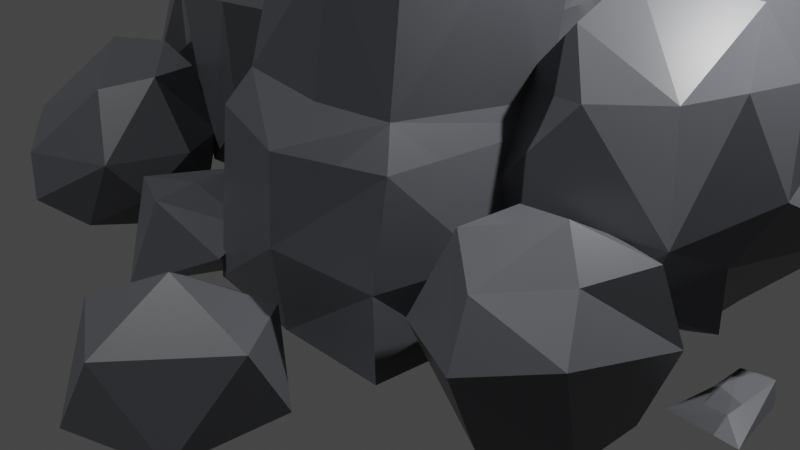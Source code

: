 # Source: Rocks.blend  (saved by Blender 2.82.7; exported with 4.5.12 LTS)
import bpy
from mathutils import Matrix  # noqa: F401  (used for matrix-valued properties, if any)

bpy.ops.wm.read_factory_settings(use_empty=True)
scene = bpy.context.scene
scene.name = 'RockFormation'

# ---- collections
col_collection_001 = bpy.data.collections.new('Collection.001'); scene.collection.children.link(col_collection_001)

# ---- materials (node trees are filled in below, after node groups)
mat_rock_001 = bpy.data.materials.new('Rock.001')
mat_rock_001.alpha_threshold = 0.0
mat_rock_001.use_transparent_shadow = False
mat_rock_001.line_color = (0.0, 0.0, 0.0, 1.0)

# ---- material node trees
mat_rock_001.use_nodes = True; mat_rock_001.node_tree.nodes.clear()
_N = mat_rock_001.node_tree.nodes; _L = mat_rock_001.node_tree.links
n0 = _N.new('ShaderNodeOutputMaterial'); n0.name = 'Material Output'; n0.location = (300, 300)
n1 = _N.new('ShaderNodeBsdfPrincipled'); n1.name = 'Principled BSDF'; n1.location = (10, 300)
n1.distribution = 'GGX'
n1.subsurface_method = 'BURLEY'
n1.inputs[0].default_value = (0.1024, 0.1063, 0.1185, 1.0)
n1.inputs[2].default_value = 0.4
n1.inputs[3].default_value = 1.45
n1.inputs[27].default_value = (0.0, 0.0, 0.0, 1.0)
n1.inputs[28].default_value = 1.0
_L.new(n1.outputs[0], n0.inputs[0])
n0.is_active_output = True

# ---- world
world_world_001 = bpy.data.worlds.new('World.001'); scene.world = world_world_001
world_world_001.use_nodes = True; world_world_001.node_tree.nodes.clear()
_N = world_world_001.node_tree.nodes; _L = world_world_001.node_tree.links
n0 = _N.new('ShaderNodeOutputWorld'); n0.name = 'World Output'; n0.location = (300, 300)
n1 = _N.new('ShaderNodeBackground'); n1.name = 'Background'; n1.location = (10, 300)
n1.inputs[0].default_value = (0.05088, 0.05088, 0.05088, 1.0)
_L.new(n1.outputs[0], n0.inputs[0])
n0.is_active_output = True
world_world_001.color = (0.05088, 0.05088, 0.05088)
world_world_001.use_sun_shadow = False
world_world_001.sun_shadow_jitter_overblur = 0.0

# ---- cameras
cam_camera_001 = bpy.data.cameras.new('Camera.001')
cam_camera_001.clip_end = 100.0
cam_camera_001.ortho_scale = 7.314

# ---- lights
light_light_001 = bpy.data.lights.new('Light.001', 'POINT')
light_light_001.transmission_factor = 0.0
light_light_001.energy = 1000.0
light_light_001.shadow_soft_size = 0.1
light_light_001.shadow_maximum_resolution = 0.006
light_light_001.use_absolute_resolution = True
light_sun = bpy.data.lights.new('Sun', 'SUN')
light_sun.transmission_factor = 0.0
light_sun.energy = 1.0
light_sun.shadow_soft_size = 0.125

# ---- meshes
me_icosphere_007 = bpy.data.meshes.new('Icosphere.007')
me_icosphere_007.from_pydata([(0.06597, -0.1303, -0.4394), (0.4257, -0.3548, -0.09658), (-0.2764, -0.8506, -0.4472), (-0.6388, -0.03249, -0.4373), (-0.2679, 0.8104, -0.4057), (0.5013, 0.3517, -0.4072), (-0.2995, -0.4955, 0.2536), (-0.7342, -0.3403, 0.3035), (-0.3236, 0.418, 0.2995), (0.1225, 0.6509, 0.1053), (0.4286, 0.006739, 0.07729), (-0.2837, -0.0892, 0.3175)], [], [(0, 1, 2), (1, 0, 5), (0, 2, 3), (0, 3, 4), (0, 4, 5), (1, 5, 10), (2, 1, 6), (3, 2, 7), (4, 3, 8), (5, 4, 9), (1, 10, 6), (2, 6, 7), (3, 7, 8), (4, 8, 9), (5, 9, 10), (6, 10, 11), (7, 6, 11), (8, 7, 11), (9, 8, 11), (10, 9, 11)])
_uv = me_icosphere_007.uv_layers.new(name='UVMap')
_uv.uv.foreach_set('vector', [0.8182, 0.0, 0.7273, 0.1575, 0.9091, 0.1575, 0.7273, 0.1575, 0.6364, 0.0, 0.5455, 0.1575, 0.09091, 0.0, 0.0, 0.1575, 0.1818, 0.1575, 0.2727, 0.0, 0.1818, 0.1575, 0.3636, 0.1575, 0.4545, 0.0, 0.3636, 0.1575, 0.5455, 0.1575, 0.7273, 0.1575, 0.5455, 0.1575, 0.6364, 0.3149, 0.9091, 0.1575, 0.7273, 0.1575, 0.8182, 0.3149, 0.1818, 0.1575, 0.0, 0.1575, 0.09091, 0.3149, 0.3636, 0.1575, 0.1818, 0.1575, 0.2727, 0.3149, 0.5455, 0.1575, 0.3636, 0.1575, 0.4545, 0.3149, 0.7273, 0.1575, 0.6364, 0.3149, 0.8182, 0.3149, 0.9091, 0.1575, 0.8182, 0.3149, 1.0, 0.3149, 0.1818, 0.1575, 0.09091, 0.3149, 0.2727, 0.3149, 0.3636, 0.1575, 0.2727, 0.3149, 0.4545, 0.3149, 0.5455, 0.1575, 0.4545, 0.3149, 0.6364, 0.3149, 0.8182, 0.3149, 0.6364, 0.3149, 0.7273, 0.4724, 1.0, 0.3149, 0.8182, 0.3149, 0.9091, 0.4724, 0.2727, 0.3149, 0.09091, 0.3149, 0.1818, 0.4724, 0.4545, 0.3149, 0.2727, 0.3149, 0.3636, 0.4724, 0.6364, 0.3149, 0.4545, 0.3149, 0.5455, 0.4724])
me_icosphere_007.materials.append(mat_rock_001)
me_icosphere_007.use_remesh_fix_poles = True
me_icosphere_007.use_remesh_preserve_attributes = False
me_icosphere_007.use_mirror_vertex_groups = False
me_icosphere_007.update()
me_icosphere_008 = bpy.data.meshes.new('Icosphere.008')
me_icosphere_008.from_pydata([(0.06597, -0.1303, -0.4394), (0.6424, -0.5257, -0.4615), (-0.2764, -0.8506, -0.4472), (-0.8944, 0.0, -0.4472), (-0.2764, 0.8506, -0.4472), (0.7094, 0.5123, -0.4632), (-0.04848, -0.6915, 0.1563), (-0.6063, -0.3537, 0.3256), (-0.3236, 0.418, 0.2995), (0.2544, 0.7747, 0.171), (0.8489, 0.06396, 0.3036), (0.01306, 0.008688, 0.6385)], [], [(0, 1, 2), (1, 0, 5), (0, 2, 3), (0, 3, 4), (0, 4, 5), (1, 5, 10), (2, 1, 6), (3, 2, 7), (4, 3, 8), (5, 4, 9), (1, 10, 6), (2, 6, 7), (3, 7, 8), (4, 8, 9), (5, 9, 10), (6, 10, 11), (7, 6, 11), (8, 7, 11), (9, 8, 11), (10, 9, 11)])
_uv = me_icosphere_008.uv_layers.new(name='UVMap')
_uv.uv.foreach_set('vector', [0.8182, 0.0, 0.7273, 0.1575, 0.9091, 0.1575, 0.7273, 0.1575, 0.6364, 0.0, 0.5455, 0.1575, 0.09091, 0.0, 0.0, 0.1575, 0.1818, 0.1575, 0.2727, 0.0, 0.1818, 0.1575, 0.3636, 0.1575, 0.4545, 0.0, 0.3636, 0.1575, 0.5455, 0.1575, 0.7273, 0.1575, 0.5455, 0.1575, 0.6364, 0.3149, 0.9091, 0.1575, 0.7273, 0.1575, 0.8182, 0.3149, 0.1818, 0.1575, 0.0, 0.1575, 0.09091, 0.3149, 0.3636, 0.1575, 0.1818, 0.1575, 0.2727, 0.3149, 0.5455, 0.1575, 0.3636, 0.1575, 0.4545, 0.3149, 0.7273, 0.1575, 0.6364, 0.3149, 0.8182, 0.3149, 0.9091, 0.1575, 0.8182, 0.3149, 1.0, 0.3149, 0.1818, 0.1575, 0.09091, 0.3149, 0.2727, 0.3149, 0.3636, 0.1575, 0.2727, 0.3149, 0.4545, 0.3149, 0.5455, 0.1575, 0.4545, 0.3149, 0.6364, 0.3149, 0.8182, 0.3149, 0.6364, 0.3149, 0.7273, 0.4724, 1.0, 0.3149, 0.8182, 0.3149, 0.9091, 0.4724, 0.2727, 0.3149, 0.09091, 0.3149, 0.1818, 0.4724, 0.4545, 0.3149, 0.2727, 0.3149, 0.3636, 0.4724, 0.6364, 0.3149, 0.4545, 0.3149, 0.5455, 0.4724])
me_icosphere_008.materials.append(mat_rock_001)
me_icosphere_008.use_remesh_fix_poles = True
me_icosphere_008.use_remesh_preserve_attributes = False
me_icosphere_008.use_mirror_vertex_groups = False
me_icosphere_008.update()
me_icosphere_009 = bpy.data.meshes.new('Icosphere.009')
me_icosphere_009.from_pydata([(0.3514, -0.9574, -0.4288), (-0.4226, -1.207, -0.4998), (-0.727, 0.3444, -0.628), (-0.2124, 1.134, -0.532), (0.8248, 0.5873, -0.5221), (-1.057, -0.5798, 0.4148), (-0.7029, 0.7154, 0.4716), (0.601, 0.9177, 0.07056), (0.8175, -0.1223, 0.1314), (-0.7392, -0.7523, 0.615), (-0.3804, -0.759, -0.8073), (1.013, 0.05532, -0.2597), (-0.8561, -0.7841, -0.545), (0.3387, 0.9645, -0.6773), (-0.2589, -1.213, -0.08978), (-1.193, -0.157, 0.09688), (-0.8166, -1.119, 0.05696), (-0.5707, 0.9864, -0.1354), (0.442, 1.17, -0.3158), (-0.07223, 1.28, -0.0627), (0.3349, -0.6148, 0.3174), (-0.2018, 0.8734, 0.5939), (-0.8152, 0.1362, 0.6265), (0.2117, 0.5049, 0.6045), (0.6421, 0.07793, -0.6817)], [], [(24, 0, 10), (10, 0, 1), (0, 24, 11), (11, 24, 4), (10, 12, 2), (13, 2, 3), (11, 8, 0), (16, 5, 15, 12), (9, 14, 20), (2, 12, 15), (16, 12, 1), (6, 17, 15), (13, 18, 4), (7, 18, 19), (14, 16, 1), (9, 16, 14), (16, 9, 5), (15, 22, 6), (17, 19, 3), (7, 19, 21), (11, 7, 8), (23, 20, 8), (9, 20, 23), (9, 22, 5), (21, 23, 7), (1, 12, 10), (24, 10, 2), (2, 13, 24), (4, 24, 13), (1, 0, 14), (20, 14, 0), (18, 13, 3, 19), (3, 2, 17), (15, 17, 2), (17, 6, 21, 19), (0, 8, 20), (5, 22, 15), (7, 11, 4, 18), (22, 9, 23, 21), (6, 22, 21), (8, 7, 23)])
_uv = me_icosphere_009.uv_layers.new(name='UVMap')
_uv.uv.foreach_set('vector', [0.8182, 0.0, 0.7994, 0.1217, 0.8636, 0.07873, 0.8636, 0.07873, 0.7994, 0.1217, 0.9091, 0.1575, 0.6908, 0.07865, 0.6149, 0.08881, 0.6284, 0.1896, 0.6284, 0.1896, 0.6149, 0.08881, 0.5455, 0.105, 0.07895, 0.09388, 0.09293, 0.1706, 0.2424, 0.1218, 0.4545, 0.1396, 0.4091, 0.07217, 0.3636, 0.105, 0.6284, 0.1896, 0.6607, 0.2971, 0.6908, 0.07865, 0.04924, 0.2362, 0.09091, 0.3149, 0.1633, 0.2468, 0.09293, 0.1706, 0.9027, 0.3423, 0.8475, 0.2297, 0.7402, 0.2825, 0.2424, 0.1218, 0.09293, 0.1706, 0.1633, 0.2468, 0.04924, 0.2362, 0.09293, 0.1706, 0.0303, 0.1575, 0.2727, 0.3674, 0.3026, 0.2266, 0.1633, 0.2468, 0.4545, 0.1396, 0.4666, 0.2157, 0.5455, 0.105, 0.4997, 0.3226, 0.4666, 0.2157, 0.3874, 0.2495, 0.8475, 0.2297, 0.9242, 0.2536, 0.9091, 0.1575, 0.9027, 0.3423, 0.9242, 0.2536, 0.8475, 0.2297, 0.9242, 0.2536, 0.9027, 0.3423, 0.9697, 0.3149, 0.1633, 0.2468, 0.1957, 0.351, 0.2727, 0.3674, 0.3026, 0.2266, 0.3874, 0.2495, 0.3636, 0.105, 0.4997, 0.3226, 0.3874, 0.2495, 0.3636, 0.3481, 0.6284, 0.1896, 0.4997, 0.3226, 0.6607, 0.2971, 0.6818, 0.4002, 0.7402, 0.2825, 0.6607, 0.2971, 0.8503, 0.3532, 0.7402, 0.2825, 0.6818, 0.4002, 0.1372, 0.3951, 0.1957, 0.351, 0.09091, 0.3149, 0.3636, 0.3481, 0.4091, 0.4002, 0.4997, 0.3226, 0.0303, 0.1575, 0.09293, 0.1706, 0.07895, 0.09388, 0.2727, 0.0, 0.2273, 0.07217, 0.2424, 0.1218, 0.4091, 0.07217, 0.4545, 0.1396, 0.501, 0.07383, 0.5455, 0.105, 0.501, 0.07383, 0.4545, 0.1396, 0.9091, 0.1575, 0.7994, 0.1217, 0.8475, 0.2297, 0.7402, 0.2825, 0.8475, 0.2297, 0.7994, 0.1217, 0.4666, 0.2157, 0.4545, 0.1396, 0.3636, 0.105, 0.3874, 0.2495, 0.3636, 0.105, 0.2424, 0.1218, 0.3026, 0.2266, 0.1633, 0.2468, 0.3026, 0.2266, 0.2424, 0.1218, 0.3026, 0.2266, 0.2727, 0.3674, 0.3636, 0.3481, 0.3874, 0.2495, 0.6908, 0.07865, 0.6607, 0.2971, 0.7402, 0.2825, 0.09091, 0.3149, 0.1957, 0.351, 0.1633, 0.2468, 0.4997, 0.3226, 0.6284, 0.1896, 0.5455, 0.105, 0.4666, 0.2157, 0.3182, 0.4002, 0.3636, 0.4724, 0.4091, 0.4002, 0.3636, 0.3481, 0.2727, 0.3674, 0.3182, 0.4002, 0.3636, 0.3481, 0.6607, 0.2971, 0.4997, 0.3226, 0.5142, 0.3929])
me_icosphere_009.materials.append(mat_rock_001)
me_icosphere_009.use_remesh_fix_poles = True
me_icosphere_009.use_remesh_preserve_attributes = False
me_icosphere_009.use_mirror_vertex_groups = False
me_icosphere_009.update()
me_icosphere_010 = bpy.data.meshes.new('Icosphere.010')
me_icosphere_010.from_pydata([(0.5399, -0.614, 0.3168), (-0.3881, -0.607, 0.3727), (0.4108, 0.3799, 0.6313), (0.9847, 0.5012, -0.6278), (-0.6342, -0.9451, -0.0529), (0.4942, -0.9908, -0.3844), (-0.1961, 1.167, -0.4921), (-0.7016, 0.35, -0.6287), (-0.2876, -1.139, -0.4528), (0.1196, 1.287, -0.07923), (-0.2928, -0.8279, -0.6667), (1.218, -0.01729, -0.1636), (-0.5031, 0.3599, 0.3775), (-0.05502, -1.231, -0.09808), (0.04088, 0.7692, 0.4853), (0.6411, 1.115, -0.3855), (-0.996, -0.2228, 0.048), (-0.7925, -0.5834, -0.5575), (0.7509, 0.9283, 0.0802), (0.3185, 0.9192, -0.669)], [], [(3, 5, 10), (10, 5, 8), (5, 3, 11), (10, 17, 7), (19, 7, 6), (1, 13, 0), (7, 17, 16), (4, 17, 8), (12, 6, 16), (19, 15, 3), (18, 15, 9), (13, 4, 8), (1, 4, 13), (4, 1, 16), (18, 9, 14), (2, 0, 11), (1, 0, 2), (14, 2, 18), (8, 17, 10), (3, 10, 7), (7, 19, 3), (8, 5, 13), (0, 13, 5), (16, 6, 7), (5, 11, 0), (1, 12, 16), (11, 18, 2), (6, 9, 15, 19), (14, 9, 6, 12), (3, 15, 18, 11), (2, 14, 12, 1), (17, 4, 16)])
_uv = me_icosphere_010.uv_layers.new(name='UVMap')
_uv.uv.foreach_set('vector', [0.8182, 0.0, 0.7994, 0.1217, 0.8636, 0.07873, 0.8636, 0.07873, 0.7994, 0.1217, 0.9091, 0.1575, 0.6908, 0.07865, 0.5633, 0.1008, 0.6365, 0.2163, 0.07895, 0.09388, 0.09293, 0.1706, 0.2424, 0.1218, 0.4545, 0.1396, 0.4091, 0.07217, 0.3461, 0.1399, 0.9254, 0.333, 0.8475, 0.2297, 0.7402, 0.2825, 0.2424, 0.1218, 0.09293, 0.1706, 0.1633, 0.2468, 0.04924, 0.2362, 0.09293, 0.1706, 0.0303, 0.1575, 0.2851, 0.3763, 0.3461, 0.1399, 0.1633, 0.2468, 0.4545, 0.1396, 0.4666, 0.2157, 0.534, 0.09696, 0.4997, 0.3226, 0.4666, 0.2157, 0.3874, 0.2495, 0.8475, 0.2297, 0.9242, 0.2536, 0.9091, 0.1575, 0.9254, 0.333, 0.9242, 0.2536, 0.8475, 0.2297, 0.04924, 0.2362, 0.1215, 0.368, 0.1633, 0.2468, 0.4997, 0.3226, 0.3874, 0.2495, 0.3636, 0.3481, 0.6818, 0.4002, 0.7402, 0.2825, 0.6365, 0.2163, 0.8503, 0.3532, 0.7402, 0.2825, 0.6818, 0.4002, 0.3636, 0.3481, 0.4091, 0.4002, 0.4997, 0.3226, 0.0303, 0.1575, 0.09293, 0.1706, 0.07895, 0.09388, 0.2727, 0.0, 0.2273, 0.07217, 0.2424, 0.1218, 0.4091, 0.07217, 0.4545, 0.1396, 0.534, 0.09696, 0.9091, 0.1575, 0.7994, 0.1217, 0.8475, 0.2297, 0.7402, 0.2825, 0.8475, 0.2297, 0.7994, 0.1217, 0.1633, 0.2468, 0.3461, 0.1399, 0.2424, 0.1218, 0.6908, 0.07865, 0.6365, 0.2163, 0.7402, 0.2825, 0.1215, 0.368, 0.2518, 0.3629, 0.1633, 0.2468, 0.6365, 0.2163, 0.4997, 0.3226, 0.5142, 0.3929, 0.3461, 0.1399, 0.3874, 0.2495, 0.4666, 0.2157, 0.4545, 0.1396, 0.3636, 0.3481, 0.3874, 0.2495, 0.3461, 0.1399, 0.2851, 0.3763, 0.534, 0.09696, 0.4666, 0.2157, 0.4997, 0.3226, 0.6365, 0.2163, 0.4091, 0.4002, 0.3636, 0.3481, 0.2851, 0.3763, 0.3636, 0.4724, 0.09293, 0.1706, 0.04924, 0.2362, 0.1633, 0.2468])
me_icosphere_010.materials.append(mat_rock_001)
me_icosphere_010.use_remesh_fix_poles = True
me_icosphere_010.use_remesh_preserve_attributes = False
me_icosphere_010.use_mirror_vertex_groups = False
me_icosphere_010.update()
me_icosphere_011 = bpy.data.meshes.new('Icosphere.011')
me_icosphere_011.from_pydata([(0.5685, -0.5167, 0.3296), (-0.2602, -0.6362, 0.3105), (0.642, 0.09288, 0.4726), (0.6532, 0.8317, -0.6169), (-0.6595, -0.5051, -0.09424), (0.5757, -0.8278, -0.295), (-0.3824, 1.13, -0.5869), (-0.6963, 0.3681, -0.5881), (-0.3701, -0.9887, -0.2348), (0.1062, 1.278, -0.1254), (-0.1236, -1.073, -0.4558), (1.165, -0.02495, -0.2221), (-0.473, 0.3456, 0.3286), (-0.2158, -0.9304, -0.04249), (-0.04354, 0.9122, 0.3253), (0.5561, 1.032, -0.5514), (-0.8546, -0.00482, -0.1502), (-0.5359, -0.6283, -0.4597), (0.458, 0.9664, 0.1677), (0.07106, 0.6095, -0.5792)], [], [(3, 5, 10), (10, 5, 8), (5, 3, 11), (10, 17, 7), (19, 7, 6), (1, 13, 0), (7, 17, 16), (4, 17, 8), (12, 6, 16), (19, 15, 3), (18, 15, 9), (13, 4, 8), (1, 4, 13), (4, 1, 16), (18, 9, 14), (2, 0, 11), (1, 0, 2), (14, 2, 18), (8, 17, 10), (3, 10, 7), (7, 19, 3), (8, 5, 13), (0, 13, 5), (16, 6, 7), (5, 11, 0), (1, 12, 16), (11, 18, 2), (6, 9, 15, 19), (14, 9, 6, 12), (3, 15, 18, 11), (2, 14, 12, 1), (17, 4, 16)])
_uv = me_icosphere_011.uv_layers.new(name='UVMap')
_uv.uv.foreach_set('vector', [0.8182, 0.0, 0.7994, 0.1217, 0.8636, 0.07873, 0.8636, 0.07873, 0.7994, 0.1217, 0.9091, 0.1575, 0.6908, 0.07865, 0.5633, 0.1008, 0.6365, 0.2163, 0.07895, 0.09388, 0.09293, 0.1706, 0.2424, 0.1218, 0.4545, 0.1396, 0.4091, 0.07217, 0.3461, 0.1399, 0.9254, 0.333, 0.8475, 0.2297, 0.7402, 0.2825, 0.2424, 0.1218, 0.09293, 0.1706, 0.1633, 0.2468, 0.04924, 0.2362, 0.09293, 0.1706, 0.0303, 0.1575, 0.2851, 0.3763, 0.3461, 0.1399, 0.1633, 0.2468, 0.4545, 0.1396, 0.4666, 0.2157, 0.534, 0.09696, 0.4997, 0.3226, 0.4666, 0.2157, 0.3874, 0.2495, 0.8475, 0.2297, 0.9242, 0.2536, 0.9091, 0.1575, 0.9254, 0.333, 0.9242, 0.2536, 0.8475, 0.2297, 0.04924, 0.2362, 0.1215, 0.368, 0.1633, 0.2468, 0.4997, 0.3226, 0.3874, 0.2495, 0.3636, 0.3481, 0.6818, 0.4002, 0.7402, 0.2825, 0.6365, 0.2163, 0.8503, 0.3532, 0.7402, 0.2825, 0.6818, 0.4002, 0.3636, 0.3481, 0.4091, 0.4002, 0.4997, 0.3226, 0.0303, 0.1575, 0.09293, 0.1706, 0.07895, 0.09388, 0.2727, 0.0, 0.2273, 0.07217, 0.2424, 0.1218, 0.4091, 0.07217, 0.4545, 0.1396, 0.534, 0.09696, 0.9091, 0.1575, 0.7994, 0.1217, 0.8475, 0.2297, 0.7402, 0.2825, 0.8475, 0.2297, 0.7994, 0.1217, 0.1633, 0.2468, 0.3461, 0.1399, 0.2424, 0.1218, 0.6908, 0.07865, 0.6365, 0.2163, 0.7402, 0.2825, 0.1215, 0.368, 0.2518, 0.3629, 0.1633, 0.2468, 0.6365, 0.2163, 0.4997, 0.3226, 0.5142, 0.3929, 0.3461, 0.1399, 0.3874, 0.2495, 0.4666, 0.2157, 0.4545, 0.1396, 0.3636, 0.3481, 0.3874, 0.2495, 0.3461, 0.1399, 0.2851, 0.3763, 0.534, 0.09696, 0.4666, 0.2157, 0.4997, 0.3226, 0.6365, 0.2163, 0.4091, 0.4002, 0.3636, 0.3481, 0.2851, 0.3763, 0.3636, 0.4724, 0.09293, 0.1706, 0.04924, 0.2362, 0.1633, 0.2468])
me_icosphere_011.materials.append(mat_rock_001)
me_icosphere_011.use_remesh_fix_poles = True
me_icosphere_011.use_remesh_preserve_attributes = False
me_icosphere_011.use_mirror_vertex_groups = False
me_icosphere_011.update()
me_icosphere_012 = bpy.data.meshes.new('Icosphere.012')
me_icosphere_012.from_pydata([(-0.1179, -0.2285, -0.06098), (-0.3125, 0.3994, -0.3962), (0.4037, -0.1894, -0.3129), (0.123, 0.3777, -0.08632), (-0.1517, -0.4179, -0.2808), (0.2987, 0.4918, -0.3862)], [], [(5, 2, 4), (0, 4, 2), (1, 4, 0), (3, 1, 0), (5, 4, 1), (3, 5, 1), (5, 3, 2), (2, 3, 0)])
_uv = me_icosphere_012.uv_layers.new(name='UVMap')
_uv.uv.foreach_set('vector', [0.8182, 0.0, 0.7603, 0.2198, 0.8726, 0.09939, 0.9246, 0.2823, 0.8726, 0.09939, 0.7603, 0.2198, 0.2796, 0.1283, 0.07027, 0.1242, 0.1303, 0.2889, 0.3848, 0.2976, 0.2796, 0.1283, 0.1303, 0.2889, 0.2727, 0.0, 0.2273, 0.07217, 0.2796, 0.1283, 0.3848, 0.2976, 0.5136, 0.1303, 0.2796, 0.1283, 0.5136, 0.1303, 0.3848, 0.2976, 0.5909, 0.2703, 0.4091, 0.4002, 0.3848, 0.2976, 0.3636, 0.4724])
me_icosphere_012.materials.append(mat_rock_001)
me_icosphere_012.use_remesh_fix_poles = True
me_icosphere_012.use_remesh_preserve_attributes = False
me_icosphere_012.use_mirror_vertex_groups = False
me_icosphere_012.update()
me_icosphere_013 = bpy.data.meshes.new('Icosphere.013')
me_icosphere_013.from_pydata([(0.1834, -0.1008, -0.1994), (-0.2827, 0.2375, -0.3097), (0.4868, -0.2695, -0.2772), (0.08276, 0.5513, -0.1476), (-0.2614, -0.3301, -0.3326), (0.2007, 0.4425, -0.2808), (-0.2177, 0.4446, -0.1586), (-0.05543, -0.132, -0.2312), (-0.01299, 0.6021, -0.1901), (-0.1375, 0.558, -0.1946)], [], [(5, 2, 4), (0, 7, 4), (6, 7, 0), (3, 1, 6, 0), (5, 4, 1), (3, 5, 1), (5, 3, 2), (2, 3, 0), (6, 0, 3), (6, 3, 1), (1, 4, 7), (6, 1, 7), (2, 0, 4), (3, 6, 9, 8), (1, 5, 8, 9), (9, 6, 1), (3, 8, 5)])
_uv = me_icosphere_013.uv_layers.new(name='UVMap')
_uv.uv.foreach_set('vector', [0.8182, 0.0, 0.7603, 0.2198, 0.8726, 0.09939, 0.9246, 0.2823, 0.8986, 0.1908, 0.8726, 0.09939, 0.205, 0.2086, 0.1003, 0.2066, 0.1303, 0.2889, 0.3848, 0.2976, 0.2796, 0.1283, 0.205, 0.2086, 0.1303, 0.2889, 0.2727, 0.0, 0.2273, 0.07217, 0.2796, 0.1283, 0.3848, 0.2976, 0.5136, 0.1303, 0.2796, 0.1283, 0.5136, 0.1303, 0.3848, 0.2976, 0.5909, 0.2703, 0.4091, 0.4002, 0.3848, 0.2976, 0.3636, 0.4724, 0.205, 0.2086, 0.1303, 0.2889, 0.3848, 0.2976, 0.0, 0.0, 0.0, 0.0, 0.0, 0.0, 0.2796, 0.1283, 0.07027, 0.1242, 0.1003, 0.2066, 0.205, 0.2086, 0.2796, 0.1283, 0.1003, 0.2066, 0.7603, 0.2198, 0.9246, 0.2823, 0.8726, 0.09939, 0.3848, 0.2976, 0.205, 0.2086, 0.205, 0.2086, 0.3848, 0.2976, 0.2796, 0.1283, 0.2727, 0.0, 0.3848, 0.2976, 0.205, 0.2086, 0.0, 0.0, 0.0, 0.0, 0.0, 0.0, 0.0, 0.0, 0.0, 0.0, 0.0, 0.0])
me_icosphere_013.materials.append(mat_rock_001)
me_icosphere_013.use_remesh_fix_poles = True
me_icosphere_013.use_remesh_preserve_attributes = False
me_icosphere_013.use_mirror_vertex_groups = False
me_icosphere_013.update()
me_sphere_001 = bpy.data.meshes.new('Sphere.001')
me_sphere_001.from_pydata([(0.03064, 0.7086, 0.492), (-0.00286, 0.8021, 0.03525), (0.0, 0.7071, -0.7071), (0.6405, 0.4034, 0.6119), (0.8398, 0.4764, -0.009997), (0.6124, 0.3536, -0.7071), (0.4099, -0.1951, 0.5666), (0.6662, -0.6031, 0.2144), (0.6124, -0.3536, -0.7071), (-0.1519, -0.6638, 0.4684), (-0.03387, -0.9722, 0.003978), (-1.031e-07, -0.7071, -0.7071), (-0.01234, -0.02299, -0.7836), (0.09388, 0.05492, 0.8749), (-0.6162, -0.2954, 0.6778), (-0.8213, -0.5953, -0.03574), (-0.6124, -0.3536, -0.7071), (-0.5863, 0.3433, 0.6645), (-0.8715, 0.505, -0.007075), (-0.6124, 0.3536, -0.7071)], [], [(2, 1, 4, 5), (0, 13, 3), (12, 2, 5), (1, 0, 3, 4), (12, 5, 8), (4, 3, 6, 7), (5, 4, 7, 8), (3, 13, 6), (6, 13, 9), (12, 8, 11), (7, 6, 9, 10), (8, 7, 10, 11), (11, 10, 15, 16), (9, 13, 14), (12, 11, 16), (10, 9, 14, 15), (16, 15, 18, 19), (14, 13, 17), (12, 16, 19), (15, 14, 17, 18), (19, 18, 1, 2), (17, 13, 0), (12, 19, 2), (18, 17, 0, 1)])
_uv = me_sphere_001.uv_layers.new(name='UVMap')
_uv.uv.foreach_set('vector', [0.6667, 0.25, 0.6667, 0.5, 0.5, 0.5, 0.5, 0.25, 0.6667, 0.75, 0.5833, 1.0, 0.5, 0.75, 0.5833, 0.0, 0.6667, 0.25, 0.5, 0.25, 0.6667, 0.5, 0.6667, 0.75, 0.5, 0.75, 0.5, 0.5, 0.4167, 0.0, 0.5, 0.25, 0.3333, 0.25, 0.5, 0.5, 0.5, 0.75, 0.3333, 0.75, 0.3333, 0.5, 0.5, 0.25, 0.5, 0.5, 0.3333, 0.5, 0.3333, 0.25, 0.5, 0.75, 0.4167, 1.0, 0.3333, 0.75, 0.3333, 0.75, 0.25, 1.0, 0.1667, 0.75, 0.25, 0.0, 0.3333, 0.25, 0.1667, 0.25, 0.3333, 0.5, 0.3333, 0.75, 0.1667, 0.75, 0.1667, 0.5, 0.3333, 0.25, 0.3333, 0.5, 0.1667, 0.5, 0.1667, 0.25, 0.1667, 0.25, 0.1667, 0.5, 0.0, 0.5, 0.0, 0.25, 0.1667, 0.75, 0.08333, 1.0, 0.0, 0.75, 0.08333, 0.0, 0.1667, 0.25, 0.0, 0.25, 0.1667, 0.5, 0.1667, 0.75, 0.0, 0.75, 0.0, 0.5, 1.0, 0.25, 1.0, 0.5, 0.8333, 0.5, 0.8333, 0.25, 1.0, 0.75, 0.9167, 1.0, 0.8333, 0.75, 0.9167, 0.0, 1.0, 0.25, 0.8333, 0.25, 1.0, 0.5, 1.0, 0.75, 0.8333, 0.75, 0.8333, 0.5, 0.8333, 0.25, 0.8333, 0.5, 0.6667, 0.5, 0.6667, 0.25, 0.8333, 0.75, 0.75, 1.0, 0.6667, 0.75, 0.75, 0.0, 0.8333, 0.25, 0.6667, 0.25, 0.8333, 0.5, 0.8333, 0.75, 0.6667, 0.75, 0.6667, 0.5])
me_sphere_001.materials.append(mat_rock_001)
me_sphere_001.use_remesh_fix_poles = True
me_sphere_001.use_remesh_preserve_attributes = False
me_sphere_001.use_mirror_vertex_groups = False
me_sphere_001.update()
me_cube_005 = bpy.data.meshes.new('Cube.005')
me_cube_005.from_pydata([(-0.6329, -0.574, -0.9174), (-0.309, -1.237, -0.5756), (-0.8351, -0.7067, -0.662), (-0.1629, -0.8697, 0.5694), (-0.3195, -0.3699, 0.93), (-0.5702, -0.6435, 0.6612), (-0.6535, 0.5901, -0.8648), (-0.9788, 0.4892, -0.5338), (-0.5663, 0.9348, -0.5449), (-0.07206, 0.4209, 1.03), (-0.5894, 0.7186, 0.6018), (-1.09, 0.3875, 0.3294), (0.6545, -0.6355, -0.9787), (1.033, -0.7337, -0.6815), (0.6006, -0.8897, -0.7054), (0.4258, -0.8442, 0.7925), (0.4242, -1.216, -0.03114), (1.114, -0.6405, 0.6644), (0.5092, 0.6998, -0.9481), (0.461, 0.8963, -0.4259), (1.077, 0.5827, -0.3602), (0.4337, 0.4969, 0.7356), (1.025, 0.3414, 0.5043), (0.7437, 0.8322, 0.4925)], [], [(16, 3, 1), (20, 22, 17, 13), (9, 4, 15), (2, 5, 11, 7), (8, 10, 23, 19), (0, 1, 2), (3, 4, 5), (6, 7, 8), (9, 10, 11), (12, 13, 14), (15, 16, 17), (18, 19, 20), (21, 22, 23), (6, 0, 2, 7), (1, 3, 5, 2), (4, 9, 11, 5), (10, 8, 7, 11), (18, 6, 8, 19), (9, 21, 23, 10), (22, 20, 19, 23), (12, 18, 20, 13), (15, 17, 22), (16, 14, 13, 17), (0, 12, 14, 1), (15, 4, 3, 16), (6, 18, 12, 0), (1, 16, 3), (14, 16, 1), (21, 9, 15), (21, 15, 22)])
_uv = me_cube_005.uv_layers.new(name='UVMap')
_uv.uv.foreach_set('vector', [0.5811, 0.7939, 0.5811, 0.9561, 0.4189, 0.9561, 0.4189, 0.5439, 0.5811, 0.5439, 0.5811, 0.7061, 0.4189, 0.7061, 0.8311, 0.5439, 0.8311, 0.7061, 0.6689, 0.7061, 0.4189, 0.04387, 0.5811, 0.04387, 0.5811, 0.2061, 0.4189, 0.2061, 0.4189, 0.2939, 0.5811, 0.2939, 0.5811, 0.4561, 0.4189, 0.4561, 0.1689, 0.7061, 0.1689, 0.75, 0.125, 0.7061, 0.5811, 0.9561, 0.625, 0.9561, 0.5811, 1.0, 0.1689, 0.5439, 0.125, 0.5439, 0.1689, 0.5, 0.8311, 0.5439, 0.8311, 0.5, 0.875, 0.5439, 0.3311, 0.7061, 0.375, 0.7061, 0.3311, 0.75, 0.6689, 0.7061, 0.6689, 0.75, 0.625, 0.7061, 0.3311, 0.5439, 0.3311, 0.5, 0.375, 0.5439, 0.6689, 0.5439, 0.625, 0.5439, 0.6689, 0.5, 0.1689, 0.5439, 0.1689, 0.7061, 0.125, 0.7061, 0.125, 0.5439, 0.4189, 0.9561, 0.5811, 0.9561, 0.5811, 1.0, 0.4189, 1.0, 0.8311, 0.7061, 0.8311, 0.5439, 0.875, 0.5439, 0.875, 0.7061, 0.5811, 0.2939, 0.4189, 0.2939, 0.4189, 0.2061, 0.5811, 0.2061, 0.3311, 0.5439, 0.1689, 0.5439, 0.1689, 0.5, 0.3311, 0.5, 0.8311, 0.5439, 0.6689, 0.5439, 0.6689, 0.5, 0.8311, 0.5, 0.5811, 0.5439, 0.4189, 0.5439, 0.4189, 0.4561, 0.5811, 0.4561, 0.3311, 0.7061, 0.3311, 0.5439, 0.4189, 0.5439, 0.4189, 0.7061, 0.6689, 0.7061, 0.5811, 0.7061, 0.5811, 0.5439, 0.5811, 0.7939, 0.4189, 0.7939, 0.4189, 0.7061, 0.5811, 0.7061, 0.1689, 0.7061, 0.3311, 0.7061, 0.3311, 0.75, 0.1689, 0.75, 0.6689, 0.7061, 0.8311, 0.7061, 0.8311, 0.75, 0.6689, 0.75, 0.1689, 0.5439, 0.3311, 0.5439, 0.3311, 0.7061, 0.1689, 0.7061, 0.4189, 0.9561, 0.5811, 0.7939, 0.5811, 0.9561, 0.4189, 0.7939, 0.5811, 0.7939, 0.4189, 0.9561, 0.6689, 0.5439, 0.8311, 0.5439, 0.6689, 0.7061, 0.6689, 0.5439, 0.6689, 0.7061, 0.5811, 0.5439])
me_cube_005.materials.append(mat_rock_001)
me_cube_005.use_remesh_fix_poles = True
me_cube_005.use_remesh_preserve_attributes = False
me_cube_005.use_mirror_vertex_groups = False
me_cube_005.update()
me_cube_006 = bpy.data.meshes.new('Cube.006')
me_cube_006.from_pydata([(0.1257, -0.9657, 0.04526), (-0.2504, 0.7494, -0.666), (0.207, 0.4735, 0.7088), (-0.2844, -1.09, -0.02776), (-0.721, -0.6255, -0.6176), (0.1068, -0.6686, 0.7343), (-0.3103, -0.4016, 0.4971), (-0.3645, 0.5441, -0.8625), (-0.7408, 0.2372, -0.7307), (-0.5547, 0.5574, -0.1654), (-0.6414, 0.6854, -0.5216), (-0.1951, 0.2837, 0.7176), (-0.2532, 0.5768, 0.6191), (0.2038, -1.047, -0.569), (0.5258, -0.5962, -0.7961), (0.7693, -0.7048, -0.6982), (0.5073, -0.9603, -0.5146), (0.2658, -0.8811, 0.421), (0.7092, -0.929, -0.2026), (0.6232, -0.6462, 0.3694), (0.6251, 0.05939, 0.6584), (-0.4682, -0.08834, -0.856), (-0.6234, 0.04415, 0.5963), (-0.6812, -0.4699, 0.01992), (-0.8736, 0.2503, -0.0251), (0.1228, 0.8495, -0.3444), (-0.02528, 0.6427, 0.5834), (0.2357, 0.8938, 0.3163), (0.3953, 0.01129, -0.9279), (0.9708, -0.397, -0.1244), (0.8932, -0.07025, 0.331), (-0.1487, -0.366, -0.8892), (-0.3079, -0.909, -0.5668), (0.1591, -0.27, 0.8932), (0.8706, -0.4885, 0.4007), (0.6324, 0.5745, -0.1726), (-0.7123, -0.2012, -0.5506), (-0.8321, -0.2624, -0.15), (-0.164, 0.8774, -0.1091), (-0.6968, 0.4855, 0.427), (0.6195, 0.729, -0.4511), (0.6379, 0.6031, 0.4911), (-0.3504, -0.6652, 0.3977), (0.2984, 0.5529, -0.7333), (0.957, 0.2411, -0.5447), (0.7745, -0.6037, -0.406)], [], [(30, 29, 35), (35, 44, 40), (19, 33, 5), (4, 37, 36), (23, 37, 4), (23, 22, 37), (22, 24, 37), (38, 27, 25), (12, 26, 9), (25, 27, 35), (1, 38, 25), (7, 10, 1), (36, 10, 8), (12, 11, 2), (12, 39, 11), (14, 15, 13), (18, 17, 3), (18, 19, 17), (21, 8, 7), (4, 36, 21), (3, 42, 23), (6, 22, 23), (11, 39, 22), (9, 39, 12), (9, 10, 24), (1, 25, 40), (2, 26, 12), (2, 41, 26), (41, 35, 27), (30, 35, 41), (28, 44, 45), (28, 40, 44), (19, 18, 34), (16, 15, 45), (18, 45, 29), (31, 13, 32), (4, 31, 32), (5, 17, 19), (5, 42, 17), (42, 3, 17), (43, 28, 7), (21, 31, 4), (18, 13, 16), (32, 13, 3), (2, 11, 20), (20, 33, 19), (34, 20, 19), (30, 20, 34), (32, 3, 4), (29, 30, 34), (44, 35, 29), (37, 24, 36), (38, 26, 27), (10, 38, 1), (38, 9, 26), (45, 15, 14, 28), (6, 42, 5), (33, 6, 5), (23, 42, 6), (10, 7, 8), (16, 13, 15), (25, 35, 40), (2, 20, 41), (21, 36, 8), (3, 0, 42), (3, 23, 4), (11, 22, 6), (33, 11, 6), (22, 39, 24), (38, 10, 9), (24, 10, 36), (39, 9, 24), (7, 1, 43), (40, 43, 1), (26, 41, 27), (28, 43, 40), (44, 29, 45), (31, 21, 7, 28), (16, 45, 18), (34, 18, 29), (31, 14, 13), (13, 18, 3), (28, 14, 31), (33, 20, 11), (30, 41, 20)])
_uv = me_cube_006.uv_layers.new(name='UVMap')
_uv.uv.foreach_set('vector', [0.5618, 0.5902, 0.4795, 0.657, 0.467, 0.4921, 0.467, 0.4921, 0.4106, 0.5908, 0.4036, 0.5259, 0.6484, 0.7098, 0.7689, 0.6496, 0.7847, 0.7204, 0.4362, 0.04387, 0.4823, 0.0972, 0.4286, 0.1153, 0.5383, 0.05473, 0.4823, 0.0972, 0.4362, 0.04387, 0.5383, 0.05473, 0.5811, 0.1234, 0.4823, 0.0972, 0.5811, 0.1234, 0.5174, 0.2146, 0.4823, 0.0972, 0.4763, 0.3582, 0.5521, 0.4185, 0.4228, 0.4133, 0.5811, 0.3063, 0.554, 0.3395, 0.4904, 0.2713, 0.4228, 0.4133, 0.5521, 0.4185, 0.467, 0.4921, 0.4189, 0.3123, 0.4763, 0.3582, 0.4228, 0.4133, 0.1844, 0.5522, 0.1602, 0.5267, 0.2166, 0.5207, 0.137, 0.6388, 0.1602, 0.5267, 0.1521, 0.584, 0.8152, 0.5315, 0.8154, 0.5991, 0.7012, 0.5582, 0.8152, 0.5315, 0.848, 0.5416, 0.8154, 0.5991, 0.3392, 0.7097, 0.3487, 0.7155, 0.2744, 0.739, 0.6579, 0.739, 0.7093, 0.7309, 0.6689, 0.75, 0.6579, 0.739, 0.6484, 0.7098, 0.7093, 0.7309, 0.1804, 0.6251, 0.1521, 0.584, 0.1844, 0.5522, 0.1542, 0.711, 0.137, 0.6388, 0.1804, 0.6251, 0.4635, 0.9683, 0.5763, 0.9704, 0.5223, 0.9909, 0.848, 0.6898, 0.8606, 0.612, 0.8738, 0.6823, 0.8154, 0.5991, 0.848, 0.5416, 0.8606, 0.612, 0.4904, 0.2713, 0.5811, 0.2341, 0.5811, 0.3063, 0.4904, 0.2713, 0.4189, 0.223, 0.5174, 0.2146, 0.2166, 0.5207, 0.2902, 0.51, 0.3498, 0.5329, 0.7012, 0.5582, 0.7711, 0.518, 0.8152, 0.5315, 0.7012, 0.5582, 0.6635, 0.5272, 0.7711, 0.518, 0.5455, 0.5129, 0.467, 0.4921, 0.5521, 0.4185, 0.5618, 0.5902, 0.467, 0.4921, 0.5455, 0.5129, 0.3302, 0.6331, 0.4106, 0.5908, 0.4323, 0.7066, 0.3302, 0.6331, 0.4036, 0.5259, 0.4106, 0.5908, 0.5574, 0.751, 0.5164, 0.7599, 0.5838, 0.679, 0.433, 0.7945, 0.3959, 0.728, 0.4323, 0.7066, 0.5164, 0.7599, 0.4323, 0.7066, 0.4795, 0.657, 0.2278, 0.6875, 0.2744, 0.739, 0.1923, 0.7369, 0.1542, 0.711, 0.2278, 0.6875, 0.1923, 0.7369, 0.7847, 0.7204, 0.7093, 0.7309, 0.6484, 0.7098, 0.7847, 0.7204, 0.8312, 0.7391, 0.7093, 0.7309, 0.8312, 0.7391, 0.7906, 0.75, 0.7093, 0.7309, 0.325, 0.5438, 0.3302, 0.6331, 0.1844, 0.5522, 0.1804, 0.6251, 0.2278, 0.6875, 0.1542, 0.711, 0.5164, 0.7599, 0.4452, 0.8607, 0.433, 0.7945, 0.4189, 0.9158, 0.4452, 0.8607, 0.485, 0.8798, 0.7012, 0.5582, 0.8154, 0.5991, 0.6452, 0.6029, 0.6452, 0.6029, 0.7689, 0.6496, 0.6484, 0.7098, 0.5838, 0.679, 0.6452, 0.6029, 0.6484, 0.7098, 0.5618, 0.5902, 0.6452, 0.6029, 0.5838, 0.679, 0.1923, 0.7369, 0.158, 0.7387, 0.1542, 0.711, 0.4795, 0.657, 0.5618, 0.5902, 0.5838, 0.679, 0.4106, 0.5908, 0.467, 0.4921, 0.4795, 0.657, 0.4823, 0.0972, 0.5174, 0.2146, 0.4286, 0.1153, 0.4763, 0.3582, 0.554, 0.3395, 0.5521, 0.4185, 0.4285, 0.284, 0.4763, 0.3582, 0.4189, 0.3123, 0.4763, 0.3582, 0.4904, 0.2713, 0.554, 0.3395, 0.4323, 0.7066, 0.3959, 0.728, 0.3392, 0.7097, 0.3302, 0.6331, 0.5988, 0.975, 0.5763, 0.9704, 0.6006, 0.9596, 0.6189, 0.9561, 0.5988, 0.975, 0.6006, 0.9596, 0.5223, 0.9909, 0.5763, 0.9704, 0.5988, 0.975, 0.1602, 0.5267, 0.1844, 0.5522, 0.1521, 0.584, 0.321, 0.7389, 0.2744, 0.739, 0.3487, 0.7155, 0.2902, 0.51, 0.3506, 0.5228, 0.3498, 0.5329, 0.7012, 0.5582, 0.6452, 0.5439, 0.6635, 0.5272, 0.1804, 0.6251, 0.137, 0.6388, 0.1521, 0.584, 0.5406, 0.9561, 0.5811, 0.9561, 0.5763, 0.9704, 0.4635, 0.9683, 0.5223, 0.9909, 0.4224, 0.9921, 0.8154, 0.5991, 0.8606, 0.612, 0.848, 0.6898, 0.7689, 0.6496, 0.8154, 0.5991, 0.848, 0.6898, 0.8606, 0.612, 0.848, 0.5416, 0.8713, 0.5883, 0.4763, 0.3582, 0.4285, 0.284, 0.4904, 0.2713, 0.5174, 0.2146, 0.4189, 0.223, 0.4286, 0.1153, 0.5811, 0.2341, 0.4904, 0.2713, 0.5174, 0.2146, 0.1844, 0.5522, 0.2166, 0.5207, 0.325, 0.5438, 0.3498, 0.5329, 0.325, 0.5438, 0.2166, 0.5207, 0.7711, 0.518, 0.6635, 0.5272, 0.7444, 0.5021, 0.3302, 0.6331, 0.325, 0.5438, 0.4036, 0.5259, 0.4106, 0.5908, 0.4795, 0.657, 0.4323, 0.7066, 0.2278, 0.6875, 0.1804, 0.6251, 0.1844, 0.5522, 0.3302, 0.6331, 0.433, 0.7945, 0.4323, 0.7066, 0.5164, 0.7599, 0.5838, 0.679, 0.5164, 0.7599, 0.4795, 0.657, 0.2278, 0.6875, 0.3392, 0.7097, 0.2744, 0.739, 0.4452, 0.8607, 0.5164, 0.7599, 0.485, 0.8798, 0.3302, 0.6331, 0.3392, 0.7097, 0.2278, 0.6875, 0.7689, 0.6496, 0.6452, 0.6029, 0.8154, 0.5991, 0.5618, 0.5902, 0.6089, 0.5377, 0.6452, 0.6029])
me_cube_006.materials.append(mat_rock_001)
me_cube_006.use_remesh_fix_poles = True
me_cube_006.use_remesh_preserve_attributes = False
me_cube_006.use_mirror_vertex_groups = False
me_cube_006.update()
me_cube_007 = bpy.data.meshes.new('Cube.007')
me_cube_007.from_pydata([(-1.02, -0.9502, -0.943), (-0.6834, -0.007027, 4.951), (1.081, -0.9657, -0.9679), (-0.2545, -0.2008, 4.852), (0.9625, 0.8544, -0.9955), (0.01613, 0.6844, 4.882), (-0.775, 0.3635, 4.892), (0.9934, -0.03543, -0.9851), (0.2072, 0.2243, 4.836), (-0.02333, 1.176, -0.9653), (-0.3067, 0.7625, 4.853), (-0.004101, -0.9946, -0.9953), (-1.012, 0.9982, -1.025), (-1.091, -0.9113, 0.5982), (-0.9904, -0.7236, 0.9208), (-0.9106, -0.5846, 1.986), (-0.7702, -0.1421, 3.204), (-0.8049, -0.2475, 4.441), (-0.842, 0.8012, 4.327), (-0.8612, 0.9237, 3.06), (-1.025, 0.9328, 2.194), (-0.9496, 0.9453, 1.556), (-0.9457, 0.9411, 0.9383), (-1.102, 1.087, 0.5911), (0.2224, 0.8477, 4.303), (0.4514, 0.8574, 3.454), (0.5297, 0.7983, 2.627), (0.7897, 1.003, 2.047), (0.758, 0.9385, 0.8974), (0.8543, 1.083, 0.7033), (0.9606, 1.039, -0.235), (0.1872, -0.284, 4.259), (0.4307, -0.3416, 2.711), (0.5545, -0.5589, 2.439), (0.7033, -0.6889, 0.9365), (0.8974, -0.8493, 0.6186), (0.9701, -0.9661, -0.2691), (0.3542, 0.3019, 4.38), (0.7864, 0.2766, 2.2), (1.159, 0.002421, -0.1577), (-0.9727, 0.2492, 4.381), (-1.008, -0.0776, 2.707), (-1.101, 0.07976, 0.9105), (-1.344, 0.04903, 0.5287), (-1.178, 0.08464, -1.023), (-0.2223, -0.3392, 4.384), (-0.1755, -0.444, 3.391), (-0.1582, -0.4742, 2.709), (-0.05419, -0.7427, 2.089), (-0.1011, -0.7542, 0.8779), (-0.157, -1.121, 0.5214), (-0.07368, -1.142, -0.2543), (-0.2327, 1.048, 4.353), (-0.4208, 0.9305, 2.901), (-0.2886, 1.139, 2.184), (-0.1207, 1.231, 0.6149)], [], [(40, 6, 18), (6, 1, 10), (1, 3, 8), (3, 45, 31), (22, 55, 23), (21, 54, 22), (19, 52, 53), (18, 52, 19), (31, 46, 32), (13, 44, 0), (16, 41, 15), (16, 40, 41), (30, 29, 39), (26, 38, 27), (25, 37, 32), (24, 37, 25), (50, 13, 51), (46, 16, 47), (45, 17, 46), (29, 34, 35), (55, 29, 30), (22, 27, 28), (53, 25, 26), (52, 24, 25), (43, 23, 44), (40, 18, 19), (31, 37, 8, 3), (17, 45, 3, 1), (11, 12, 7, 2), (12, 9, 4, 7), (37, 24, 5, 8), (40, 17, 1, 6), (1, 8, 5, 10), (0, 44, 12, 11), (10, 52, 18, 6), (55, 9, 12, 23), (54, 20, 19, 53), (21, 20, 54), (11, 2, 36, 51), (51, 36, 35, 50), (50, 35, 34, 49), (47, 48, 33, 32), (34, 48, 49), (34, 33, 48), (43, 13, 14, 42), (32, 46, 47), (31, 45, 46), (13, 43, 44), (42, 14, 15, 41), (39, 7, 4, 30), (16, 17, 40), (38, 34, 28, 27), (28, 34, 29), (0, 11, 51, 13), (5, 24, 52, 10), (25, 32, 26), (14, 13, 50, 49), (14, 49, 48, 15), (15, 48, 47, 16), (36, 2, 7, 39), (46, 17, 16), (35, 36, 39, 29), (32, 33, 38, 26), (38, 33, 34), (30, 4, 9, 55), (37, 31, 32), (28, 29, 55, 22), (26, 27, 54, 53), (22, 54, 27), (22, 23, 43, 42), (53, 52, 25), (44, 23, 12), (21, 22, 42, 41), (41, 20, 21), (41, 19, 20), (41, 40, 19)])
_uv = me_cube_007.uv_layers.new(name='UVMap')
_uv.uv.foreach_set('vector', [0.6013, 0.1184, 0.625, 0.1395, 0.6, 0.25, 0.875, 0.6105, 0.8681, 0.7435, 0.75, 0.5, 0.8681, 0.7435, 0.625, 0.8635, 0.625, 0.6316, 0.625, 0.8635, 0.6, 0.875, 0.5959, 0.75, 0.4501, 0.257, 0.4255, 0.375, 0.426, 0.25, 0.475, 0.25, 0.5, 0.375, 0.4501, 0.257, 0.5374, 0.25, 0.599, 0.375, 0.5314, 0.375, 0.6, 0.25, 0.599, 0.375, 0.5374, 0.25, 0.5959, 0.75, 0.5543, 0.875, 0.5261, 0.75, 0.4256, 0.0, 0.3757, 0.1184, 0.375, 0.0, 0.5451, 0.0, 0.5157, 0.1184, 0.4917, 0.0, 0.5451, 0.0, 0.6013, 0.1184, 0.5157, 0.1184, 0.4, 0.5, 0.425, 0.4995, 0.4, 0.6316, 0.525, 0.5028, 0.5005, 0.6316, 0.4942, 0.5, 0.5587, 0.5, 0.6006, 0.6316, 0.5261, 0.75, 0.6, 0.5, 0.6006, 0.6316, 0.5587, 0.5, 0.425, 0.875, 0.4256, 1.0, 0.4, 0.875, 0.5543, 0.875, 0.5451, 1.0, 0.525, 0.875, 0.6, 0.875, 0.5991, 1.0, 0.5543, 0.875, 0.425, 0.4995, 0.4507, 0.7392, 0.425, 0.75, 0.4255, 0.375, 0.425, 0.4995, 0.4, 0.5, 0.4501, 0.257, 0.4942, 0.5, 0.45, 0.5, 0.5314, 0.375, 0.5587, 0.5, 0.525, 0.5028, 0.599, 0.375, 0.6, 0.5, 0.5587, 0.5, 0.425, 0.1184, 0.426, 0.25, 0.3757, 0.1184, 0.6013, 0.1184, 0.6, 0.25, 0.5374, 0.25, 0.5959, 0.75, 0.6006, 0.6316, 0.625, 0.6316, 0.625, 0.8635, 0.5991, 1.0, 0.6, 0.875, 0.625, 0.8635, 0.625, 1.0, 0.25, 0.75, 0.1253, 0.5003, 0.375, 0.6316, 0.375, 0.75, 0.1253, 0.5003, 0.25, 0.5, 0.375, 0.5, 0.375, 0.6316, 0.6006, 0.6316, 0.6, 0.5, 0.625, 0.5, 0.625, 0.6316, 0.6013, 0.1184, 0.5991, 0.0, 0.625, 0.0, 0.625, 0.1395, 0.8681, 0.7435, 0.625, 0.6316, 0.625, 0.5, 0.75, 0.5, 0.125, 0.75, 0.125, 0.6316, 0.1253, 0.5003, 0.25, 0.75, 0.625, 0.375, 0.599, 0.375, 0.6, 0.25, 0.625, 0.1395, 0.4255, 0.375, 0.375, 0.375, 0.375, 0.25, 0.426, 0.25, 0.5, 0.375, 0.5, 0.25, 0.5374, 0.25, 0.5314, 0.375, 0.475, 0.25, 0.5, 0.25, 0.5, 0.375, 0.375, 0.875, 0.375, 0.75, 0.4, 0.75, 0.4, 0.875, 0.4, 0.875, 0.4, 0.75, 0.425, 0.75, 0.425, 0.875, 0.425, 0.875, 0.425, 0.75, 0.4507, 0.7392, 0.45, 0.875, 0.525, 0.875, 0.4945, 0.875, 0.5, 0.75, 0.5261, 0.75, 0.4507, 0.7392, 0.4945, 0.875, 0.45, 0.875, 0.4507, 0.7392, 0.5, 0.75, 0.4945, 0.875, 0.425, 0.1184, 0.4256, 0.0, 0.45, 0.0, 0.45, 0.1184, 0.5261, 0.75, 0.5543, 0.875, 0.525, 0.875, 0.5959, 0.75, 0.6, 0.875, 0.5543, 0.875, 0.4256, 0.0, 0.425, 0.1184, 0.3757, 0.1184, 0.45, 0.1184, 0.45, 0.0, 0.4917, 0.0, 0.5157, 0.1184, 0.4, 0.6316, 0.375, 0.6316, 0.375, 0.5, 0.4, 0.5, 0.5451, 0.0, 0.5991, 0.0, 0.6013, 0.1184, 0.5005, 0.6316, 0.4507, 0.7392, 0.45, 0.5, 0.4942, 0.5, 0.45, 0.5, 0.4507, 0.7392, 0.425, 0.4995, 0.375, 1.0, 0.375, 0.875, 0.4, 0.875, 0.4256, 1.0, 0.625, 0.5, 0.6, 0.5, 0.599, 0.375, 0.625, 0.375, 0.5587, 0.5, 0.5261, 0.75, 0.525, 0.5028, 0.45, 1.0, 0.4256, 1.0, 0.425, 0.875, 0.45, 0.875, 0.45, 1.0, 0.45, 0.875, 0.4945, 0.875, 0.4917, 1.0, 0.4917, 1.0, 0.4945, 0.875, 0.525, 0.875, 0.5451, 1.0, 0.4, 0.75, 0.375, 0.75, 0.375, 0.6316, 0.4, 0.6316, 0.5543, 0.875, 0.5991, 1.0, 0.5451, 1.0, 0.425, 0.75, 0.4, 0.75, 0.4, 0.6316, 0.425, 0.4995, 0.5261, 0.75, 0.5, 0.75, 0.5005, 0.6316, 0.525, 0.5028, 0.5005, 0.6316, 0.5, 0.75, 0.4507, 0.7392, 0.4, 0.5, 0.375, 0.5, 0.375, 0.375, 0.4255, 0.375, 0.6006, 0.6316, 0.5959, 0.75, 0.5261, 0.75, 0.45, 0.5, 0.425, 0.4995, 0.4255, 0.375, 0.4501, 0.257, 0.525, 0.5028, 0.4942, 0.5, 0.5, 0.375, 0.5314, 0.375, 0.4501, 0.257, 0.5, 0.375, 0.4942, 0.5, 0.4501, 0.257, 0.426, 0.25, 0.425, 0.1184, 0.45, 0.1184, 0.5314, 0.375, 0.599, 0.375, 0.5587, 0.5, 0.3757, 0.1184, 0.426, 0.25, 0.375, 0.25, 0.475, 0.25, 0.4501, 0.257, 0.45, 0.1184, 0.5157, 0.1184, 0.5157, 0.1184, 0.5, 0.25, 0.475, 0.25, 0.5157, 0.1184, 0.5374, 0.25, 0.5, 0.25, 0.5157, 0.1184, 0.6013, 0.1184, 0.5374, 0.25])
me_cube_007.materials.append(mat_rock_001)
me_cube_007.use_remesh_fix_poles = True
me_cube_007.use_remesh_preserve_attributes = False
me_cube_007.use_mirror_vertex_groups = False
me_cube_007.update()
me_cube_008 = bpy.data.meshes.new('Cube.008')
me_cube_008.from_pydata([(0.7427, -0.6684, -0.8523), (-0.5151, 0.3747, 4.125), (0.7779, 0.7177, -0.7759), (-0.3176, 0.4195, 4.245), (0.3101, -0.7933, -0.9016), (-0.9618, 0.3704, -0.7955), (-0.9434, -0.8203, 0.3457), (-0.7526, -0.5545, 0.9832), (-0.6905, -0.6412, 2.645), (-0.562, 0.6124, 2.797), (-0.8984, 0.8714, 1.868), (-0.8189, 0.8513, 1.339), (-0.6267, 0.8927, 0.9506), (0.2571, 0.5756, 3.041), (0.4167, 0.6374, 2.441), (0.4894, 0.8792, 1.741), (0.8124, 0.9237, 0.2984), (0.8332, 0.8824, -0.4738), (0.32, -0.1676, 2.653), (0.607, -0.3884, 1.056), (-0.5469, -0.06442, 3.649), (-0.894, 0.1769, 2.25), (-1.173, 0.05618, 0.1408), (-1.112, 0.05947, -0.5644), (0.157, -0.6553, 1.146), (0.03831, -1.048, -0.5811), (-0.1657, 1.068, 1.912), (-0.1513, 1.189, 0.3869), (-0.435, 0.0167, 4.209), (-0.8806, 0.9479, -0.2842), (-0.06547, 0.5007, 4.206), (-0.0513, 0.01313, 4.247), (-0.22, -0.05969, 4.233), (0.08711, 0.2214, 4.179), (0.9976, -0.3754, -0.6201), (0.4304, 1.035, -0.671), (-0.5952, -0.7361, -0.7853), (0.3014, 0.7673, -0.8684), (-0.2591, 0.998, -0.6979), (-0.7676, -0.2086, -0.9248), (0.02736, 1.131, -0.5657), (-0.9106, -0.8218, -0.3148), (-0.5639, 0.5059, 3.453), (-0.9537, 0.9515, 0.5679), (0.126, 0.5564, 3.951), (0.5165, 0.8248, 2.143), (0.5189, 0.7167, 0.9499), (0.4905, -0.5005, 1.965), (0.8387, -0.7888, -0.6135), (0.2008, 0.08685, 4.001), (0.282, -0.06604, 3.445), (0.9957, 0.5741, -0.1016), (-0.6048, -0.02006, 2.971), (-0.9417, 0.09623, 1.097), (-0.1108, 0.6755, 4.074), (-0.6821, 1.128, 0.4775), (-0.3067, 0.7432, 2.779), (-0.2648, 0.7607, 3.585), (0.4504, -0.9959, -0.6212), (0.3119, -0.8464, 0.6117), (0.1905, -0.2685, 3.374), (-0.03772, -0.2433, 3.993), (-1.034, -0.561, -0.6131), (-1.14, -0.3328, 0.3274), (-0.9301, -0.2733, 0.902), (-0.8055, -0.1876, 2.308), (0.7035, 0.2823, 0.9679), (0.726, 0.6022, 2.002), (0.3375, 0.2527, 3.118), (0.1911, 0.5934, 3.579), (-0.4247, -0.6808, 1.025), (-0.2408, -0.5933, 2.737), (0.9743, -0.1262, 0.02196), (0.4494, 0.07245, 2.489), (0.4723, 1.139, 0.3261), (0.08625, 0.8784, 0.9856), (0.1041, 0.9075, 2.379), (0.08475, 0.7489, 3.752), (-1.071, 0.6425, -0.4298), (-1.113, 0.5265, 0.5299), (-0.9109, 0.4959, 0.9712), (-0.6822, 1.058, 1.808), (-0.4857, -1.042, 0.237), (-0.3631, -0.2119, 3.692), (0.7071, -0.1706, 1.972), (0.06717, 0.6996, 2.981), (-0.6768, 0.5153, 2.451), (0.2634, -0.2634, -0.9608), (-0.3937, 0.5807, 4.076), (-0.5272, 1.134, -0.2125), (0.9927, 0.4942, -0.5522), (-0.5453, -0.9809, -0.4343)], [(3, 31)], [(32, 31, 28), (61, 31, 32), (9, 57, 56), (1, 57, 42), (42, 57, 9), (62, 41, 6), (21, 65, 52), (68, 50, 18), (49, 69, 44), (66, 72, 16), (19, 72, 66), (74, 16, 17), (56, 85, 76), (77, 69, 13), (43, 78, 79), (22, 78, 23), (49, 61, 60), (83, 28, 20), (38, 37, 5), (33, 30, 31), (62, 39, 36), (36, 39, 4), (40, 38, 89), (25, 58, 82), (19, 24, 59), (63, 6, 64), (71, 60, 61), (6, 63, 62), (2, 90, 34), (90, 2, 17), (91, 25, 82), (44, 77, 54), (30, 54, 3), (73, 68, 18), (7, 70, 8), (48, 34, 72), (0, 34, 48), (72, 34, 51), (61, 83, 71), (18, 84, 73), (73, 67, 14), (84, 47, 19), (17, 35, 74), (60, 50, 49), (50, 60, 18), (75, 27, 12), (26, 56, 76), (81, 75, 12), (26, 75, 81), (75, 26, 15), (57, 85, 56), (13, 85, 77), (5, 78, 29), (11, 80, 10), (21, 86, 10), (52, 86, 21), (9, 86, 42), (1, 28, 3), (12, 11, 81), (52, 65, 8), (8, 20, 52), (17, 16, 51), (15, 45, 67), (13, 69, 68), (44, 69, 77), (22, 79, 78), (20, 1, 42), (61, 49, 31), (32, 28, 83), (4, 39, 87), (4, 87, 0), (37, 35, 2), (20, 28, 1), (49, 44, 33), (88, 57, 1), (4, 58, 25), (82, 58, 59), (71, 47, 18), (71, 24, 47), (64, 6, 7), (71, 18, 60), (90, 51, 34), (66, 67, 84), (51, 90, 17), (84, 19, 66), (16, 46, 66), (30, 44, 54), (77, 57, 54), (8, 70, 71), (70, 24, 71), (0, 2, 34), (12, 27, 55, 43), (73, 84, 67), (18, 47, 84), (17, 2, 35), (75, 74, 27), (14, 45, 76), (79, 22, 53), (80, 79, 53), (77, 85, 57), (11, 12, 80), (50, 68, 69, 49), (67, 45, 14), (85, 13, 14, 76), (75, 15, 46), (39, 5, 37, 87), (33, 31, 49), (61, 32, 83), (87, 37, 2, 0), (40, 35, 37, 38), (31, 30, 3), (30, 33, 44), (23, 5, 39, 62), (3, 54, 88, 1), (27, 40, 89, 55), (88, 54, 57), (38, 5, 29, 89), (55, 89, 29, 43), (9, 56, 81, 10), (56, 26, 81), (0, 48, 58, 4), (81, 11, 10), (48, 19, 59, 58), (22, 63, 64, 53), (24, 82, 59), (24, 19, 47), (62, 63, 22, 23), (7, 8, 65, 64), (53, 64, 65, 21), (66, 46, 15, 67), (36, 91, 41, 62), (36, 4, 25, 91), (41, 91, 82, 6), (14, 13, 68, 73), (6, 82, 70, 7), (8, 71, 83, 20), (82, 24, 70), (74, 35, 40, 27), (72, 19, 48), (51, 16, 72), (46, 16, 74, 75), (45, 15, 26, 76), (43, 79, 80, 12), (10, 80, 53, 21), (78, 5, 23), (78, 43, 29), (42, 86, 52, 20), (86, 9, 10), (88, 42, 1), (57, 42, 88), (28, 31, 3)])
_uv = me_cube_008.uv_layers.new(name='UVMap')
_uv.uv.foreach_set('vector', [0.7467, 0.8036, 0.6936, 0.7319, 0.856, 0.6948, 0.6127, 0.8254, 0.6936, 0.7319, 0.7467, 0.8036, 0.5363, 0.2518, 0.5826, 0.3315, 0.5352, 0.3523, 0.6241, 0.2162, 0.5826, 0.3315, 0.5768, 0.2317, 0.5768, 0.2317, 0.5826, 0.3315, 0.5363, 0.2518, 0.3797, 0.03183, 0.3997, 0.0, 0.4233, 0.0, 0.5144, 0.1274, 0.5169, 0.03937, 0.5482, 0.09342, 0.5517, 0.6175, 0.5719, 0.7002, 0.5281, 0.7322, 0.6114, 0.6792, 0.5841, 0.5199, 0.6068, 0.522, 0.4529, 0.5967, 0.4099, 0.6683, 0.4146, 0.5082, 0.4565, 0.722, 0.4099, 0.6683, 0.4529, 0.5967, 0.417, 0.4565, 0.4146, 0.5082, 0.3869, 0.499, 0.5352, 0.3523, 0.5473, 0.4451, 0.5198, 0.4421, 0.5911, 0.4535, 0.5841, 0.5199, 0.5503, 0.5128, 0.43, 0.2447, 0.3929, 0.2032, 0.4277, 0.1796, 0.4125, 0.1203, 0.3929, 0.2032, 0.3754, 0.1206, 0.6114, 0.6792, 0.6127, 0.8254, 0.5692, 0.7601, 0.6077, 0.932, 0.6244, 1.0, 0.5864, 1.0, 0.1902, 0.5029, 0.2805, 0.5319, 0.128, 0.5681, 0.6528, 0.6311, 0.6518, 0.4809, 0.6936, 0.7319, 0.125, 0.7215, 0.1593, 0.66, 0.1875, 0.75, 0.1875, 0.75, 0.1593, 0.66, 0.3001, 0.7522, 0.3777, 0.375, 0.375, 0.3124, 0.3992, 0.3123, 0.3902, 0.8746, 0.3888, 0.8128, 0.4181, 0.9176, 0.4565, 0.722, 0.4616, 0.831, 0.4301, 0.8095, 0.4199, 0.06893, 0.4233, 0.0, 0.451, 0.05974, 0.5289, 0.8993, 0.5692, 0.7601, 0.6127, 0.8254, 0.4233, 0.0, 0.4199, 0.06893, 0.3797, 0.03183, 0.3516, 0.5123, 0.3842, 0.563, 0.3841, 0.6793, 0.3842, 0.563, 0.3516, 0.5123, 0.3869, 0.499, 0.3936, 0.9369, 0.3902, 0.8746, 0.4181, 0.9176, 0.6068, 0.522, 0.5911, 0.4535, 0.6121, 0.4108, 0.6518, 0.4809, 0.6121, 0.4108, 0.625, 0.3566, 0.5182, 0.6436, 0.5517, 0.6175, 0.5281, 0.7322, 0.4545, 1.0, 0.4562, 0.9376, 0.54, 1.0, 0.3866, 0.7516, 0.3841, 0.6793, 0.4099, 0.6683, 0.3534, 0.7583, 0.3841, 0.6793, 0.3866, 0.7516, 0.4099, 0.6683, 0.3841, 0.6793, 0.4045, 0.561, 0.6127, 0.8254, 0.6077, 0.932, 0.5289, 0.8993, 0.5281, 0.7322, 0.4848, 0.6908, 0.5182, 0.6436, 0.5182, 0.6436, 0.5018, 0.5602, 0.523, 0.5262, 0.4848, 0.6908, 0.4821, 0.7607, 0.4565, 0.722, 0.3869, 0.499, 0.3757, 0.4354, 0.417, 0.4565, 0.5692, 0.7601, 0.5719, 0.7002, 0.6114, 0.6792, 0.5719, 0.7002, 0.5692, 0.7601, 0.5281, 0.7322, 0.4554, 0.4024, 0.4219, 0.373, 0.4542, 0.2879, 0.4962, 0.3814, 0.5352, 0.3523, 0.5198, 0.4421, 0.4917, 0.2933, 0.4554, 0.4024, 0.4542, 0.2879, 0.4962, 0.3814, 0.4554, 0.4024, 0.4917, 0.2933, 0.4554, 0.4024, 0.4962, 0.3814, 0.4899, 0.4804, 0.5826, 0.3315, 0.5473, 0.4451, 0.5352, 0.3523, 0.5503, 0.5128, 0.5473, 0.4451, 0.5911, 0.4535, 0.3753, 0.1851, 0.3929, 0.2032, 0.3972, 0.2528, 0.4725, 0.2489, 0.4553, 0.1887, 0.4944, 0.2442, 0.5144, 0.1274, 0.5245, 0.1995, 0.4944, 0.2442, 0.5482, 0.09342, 0.5245, 0.1995, 0.5144, 0.1274, 0.5363, 0.2518, 0.5245, 0.1995, 0.5768, 0.2317, 0.8375, 0.5787, 0.856, 0.6948, 0.7901, 0.5778, 0.4542, 0.2879, 0.4725, 0.2489, 0.4917, 0.2933, 0.5482, 0.09342, 0.5169, 0.03937, 0.54, 0.0, 0.54, 0.0, 0.5897, 0.05541, 0.5482, 0.09342, 0.3869, 0.499, 0.4146, 0.5082, 0.4045, 0.561, 0.4899, 0.4804, 0.5089, 0.4976, 0.5018, 0.5602, 0.5503, 0.5128, 0.5841, 0.5199, 0.5517, 0.6175, 0.6068, 0.522, 0.5841, 0.5199, 0.5911, 0.4535, 0.4125, 0.1203, 0.4277, 0.1796, 0.3929, 0.2032, 0.5897, 0.05541, 0.6241, 0.2162, 0.5768, 0.2317, 0.6127, 0.8254, 0.6114, 0.6792, 0.6936, 0.7319, 0.6301, 0.9321, 0.6244, 1.0, 0.6077, 0.932, 0.3001, 0.7522, 0.1593, 0.66, 0.2819, 0.661, 0.3001, 0.7522, 0.2819, 0.661, 0.3534, 0.7583, 0.2805, 0.5319, 0.3099, 0.4974, 0.3516, 0.5123, 0.5897, 0.05541, 0.6244, 0.05111, 0.6241, 0.2162, 0.6114, 0.6792, 0.6068, 0.522, 0.6528, 0.6311, 0.6117, 0.2842, 0.5826, 0.3315, 0.6241, 0.2162, 0.3728, 0.8249, 0.3888, 0.8128, 0.3902, 0.8746, 0.4181, 0.9176, 0.3888, 0.8128, 0.4301, 0.8095, 0.5289, 0.8993, 0.4821, 0.7607, 0.5281, 0.7322, 0.5289, 0.8993, 0.4616, 0.831, 0.4821, 0.7607, 0.451, 0.05974, 0.4233, 0.0, 0.4545, 0.0, 0.5289, 0.8993, 0.5281, 0.7322, 0.5692, 0.7601, 0.3842, 0.563, 0.4045, 0.561, 0.3841, 0.6793, 0.4529, 0.5967, 0.5018, 0.5602, 0.4848, 0.6908, 0.4045, 0.561, 0.3842, 0.563, 0.3869, 0.499, 0.4848, 0.6908, 0.4565, 0.722, 0.4529, 0.5967, 0.4146, 0.5082, 0.4521, 0.4998, 0.4529, 0.5967, 0.6518, 0.4809, 0.6068, 0.522, 0.6121, 0.4108, 0.5911, 0.4535, 0.5826, 0.3315, 0.6121, 0.4108, 0.54, 1.0, 0.4562, 0.9376, 0.5289, 0.8993, 0.4562, 0.9376, 0.4616, 0.831, 0.5289, 0.8993, 0.3534, 0.7583, 0.3516, 0.5123, 0.3841, 0.6793, 0.4542, 0.2879, 0.4219, 0.373, 0.426, 0.3012, 0.43, 0.2447, 0.5182, 0.6436, 0.4848, 0.6908, 0.5018, 0.5602, 0.5281, 0.7322, 0.4821, 0.7607, 0.4848, 0.6908, 0.3869, 0.499, 0.3516, 0.5123, 0.3757, 0.4354, 0.4554, 0.4024, 0.417, 0.4565, 0.4219, 0.373, 0.523, 0.5262, 0.5089, 0.4976, 0.5198, 0.4421, 0.4277, 0.1796, 0.4125, 0.1203, 0.4611, 0.1214, 0.4553, 0.1887, 0.4277, 0.1796, 0.4611, 0.1214, 0.5911, 0.4535, 0.5473, 0.4451, 0.5826, 0.3315, 0.4725, 0.2489, 0.4542, 0.2879, 0.4553, 0.1887, 0.5719, 0.7002, 0.5517, 0.6175, 0.5841, 0.5199, 0.6114, 0.6792, 0.5018, 0.5602, 0.5089, 0.4976, 0.523, 0.5262, 0.5473, 0.4451, 0.5503, 0.5128, 0.523, 0.5262, 0.5198, 0.4421, 0.4554, 0.4024, 0.4899, 0.4804, 0.4521, 0.4998, 0.1593, 0.66, 0.128, 0.5681, 0.2805, 0.5319, 0.2819, 0.661, 0.6528, 0.6311, 0.6936, 0.7319, 0.6114, 0.6792, 0.6127, 0.8254, 0.6301, 0.9321, 0.6077, 0.932, 0.2819, 0.661, 0.2805, 0.5319, 0.3516, 0.5123, 0.3534, 0.7583, 0.25, 0.5, 0.3099, 0.4974, 0.2805, 0.5319, 0.1902, 0.5029, 0.6936, 0.7319, 0.6518, 0.4809, 0.7901, 0.5778, 0.6518, 0.4809, 0.6528, 0.6311, 0.6068, 0.522, 0.125, 0.6316, 0.128, 0.5681, 0.1593, 0.66, 0.125, 0.7215, 0.625, 0.3566, 0.6121, 0.4108, 0.6117, 0.2842, 0.6241, 0.2162, 0.4219, 0.373, 0.3777, 0.375, 0.3992, 0.3123, 0.426, 0.3012, 0.6117, 0.2842, 0.6121, 0.4108, 0.5826, 0.3315, 0.375, 0.3124, 0.3753, 0.1851, 0.3972, 0.2528, 0.3992, 0.3123, 0.426, 0.3012, 0.3992, 0.3123, 0.3972, 0.2528, 0.43, 0.2447, 0.5363, 0.2518, 0.5352, 0.3523, 0.4917, 0.2933, 0.4944, 0.2442, 0.5352, 0.3523, 0.4962, 0.3814, 0.4917, 0.2933, 0.3534, 0.7583, 0.3866, 0.7516, 0.3888, 0.8128, 0.3728, 0.8249, 0.4917, 0.2933, 0.4725, 0.2489, 0.4944, 0.2442, 0.3866, 0.7516, 0.4565, 0.722, 0.4301, 0.8095, 0.3888, 0.8128, 0.4125, 0.1203, 0.4199, 0.06893, 0.451, 0.05974, 0.4611, 0.1214, 0.4616, 0.831, 0.4181, 0.9176, 0.4301, 0.8095, 0.4616, 0.831, 0.4565, 0.722, 0.4821, 0.7607, 0.3797, 0.03183, 0.4199, 0.06893, 0.4125, 0.1203, 0.3754, 0.1206, 0.4545, 0.0, 0.54, 0.0, 0.5169, 0.03937, 0.451, 0.05974, 0.4611, 0.1214, 0.451, 0.05974, 0.5169, 0.03937, 0.5144, 0.1274, 0.4529, 0.5967, 0.4521, 0.4998, 0.4899, 0.4804, 0.5018, 0.5602, 0.375, 0.9375, 0.3936, 0.9369, 0.3997, 1.0, 0.375, 1.0, 0.375, 0.9375, 0.3728, 0.8249, 0.3902, 0.8746, 0.3936, 0.9369, 0.3997, 1.0, 0.3936, 0.9369, 0.4181, 0.9176, 0.4233, 1.0, 0.523, 0.5262, 0.5503, 0.5128, 0.5517, 0.6175, 0.5182, 0.6436, 0.4233, 1.0, 0.4181, 0.9176, 0.4562, 0.9376, 0.4545, 1.0, 0.54, 1.0, 0.5289, 0.8993, 0.6077, 0.932, 0.5864, 1.0, 0.4181, 0.9176, 0.4616, 0.831, 0.4562, 0.9376, 0.417, 0.4565, 0.3757, 0.4354, 0.3777, 0.375, 0.4219, 0.373, 0.4099, 0.6683, 0.4565, 0.722, 0.3866, 0.7516, 0.4045, 0.561, 0.4146, 0.5082, 0.4099, 0.6683, 0.4521, 0.4998, 0.4146, 0.5082, 0.417, 0.4565, 0.4554, 0.4024, 0.5089, 0.4976, 0.4899, 0.4804, 0.4962, 0.3814, 0.5198, 0.4421, 0.43, 0.2447, 0.4277, 0.1796, 0.4553, 0.1887, 0.4542, 0.2879, 0.4944, 0.2442, 0.4553, 0.1887, 0.4611, 0.1214, 0.5144, 0.1274, 0.3929, 0.2032, 0.3753, 0.1851, 0.3754, 0.1206, 0.3929, 0.2032, 0.43, 0.2447, 0.3972, 0.2528, 0.5768, 0.2317, 0.5245, 0.1995, 0.5482, 0.09342, 0.5897, 0.05541, 0.5245, 0.1995, 0.5363, 0.2518, 0.4944, 0.2442, 0.6117, 0.2842, 0.5768, 0.2317, 0.6241, 0.2162, 0.0, 0.0, 0.0, 0.0, 0.0, 0.0, 0.856, 0.6948, 0.6936, 0.7319, 0.7901, 0.5778])
me_cube_008.materials.append(mat_rock_001)
me_cube_008.use_remesh_fix_poles = True
me_cube_008.use_remesh_preserve_attributes = False
me_cube_008.use_mirror_vertex_groups = False
me_cube_008.update()

# ---- objects
ob_light_001 = bpy.data.objects.new('Light.001', light_light_001)
ob_camera_001 = bpy.data.objects.new('Camera.001', cam_camera_001)
ob_icosphere_007 = bpy.data.objects.new('Icosphere.007', me_icosphere_007)
ob_icosphere_008 = bpy.data.objects.new('Icosphere.008', me_icosphere_008)
ob_icosphere_009 = bpy.data.objects.new('Icosphere.009', me_icosphere_009)
ob_icosphere_010 = bpy.data.objects.new('Icosphere.010', me_icosphere_010)
ob_icosphere_011 = bpy.data.objects.new('Icosphere.011', me_icosphere_011)
ob_icosphere_012 = bpy.data.objects.new('Icosphere.012', me_icosphere_012)
ob_icosphere_013 = bpy.data.objects.new('Icosphere.013', me_icosphere_013)
ob_sphere_001 = bpy.data.objects.new('Sphere.001', me_sphere_001)
ob_cube_004 = bpy.data.objects.new('Cube.004', me_cube_005)
ob_cube_005 = bpy.data.objects.new('Cube.005', me_cube_006)
ob_cube_006 = bpy.data.objects.new('Cube.006', me_cube_007)
ob_cube_007 = bpy.data.objects.new('Cube.007', me_cube_008)
ob_sun = bpy.data.objects.new('Sun', light_sun)

# ---- transforms, parenting, visibility, modifiers, constraints
ob_light_001.location = (4.076, 1.005, 5.904)
ob_light_001.rotation_euler = (0.6503, 0.05522, 1.866)
ob_light_001.lock_rotations_4d = False
ob_light_001.empty_display_type = 'ARROWS'
ob_light_001.color = (0.0, 0.0, 0.0, 0.0)
ob_light_001.lineart.crease_threshold = 0.0
ob_camera_001.location = (7.359, -6.926, 4.958)
ob_camera_001.rotation_euler = (1.109, 0.0, 0.8149)
ob_camera_001.lock_rotations_4d = False
ob_camera_001.empty_display_type = 'ARROWS'
ob_camera_001.color = (0.0, 0.0, 0.0, 0.0)
ob_camera_001.display_type = 'WIRE'
ob_camera_001.lineart.crease_threshold = 0.0
ob_icosphere_007.location = (-0.261, -1.924, 0.5348)
ob_icosphere_007.lineart.crease_threshold = 0.0
ob_icosphere_008.location = (1.166, -3.373, 0.4926)
ob_icosphere_008.lineart.crease_threshold = 0.0
ob_icosphere_009.location = (-2.206, -1.883, 0.8489)
ob_icosphere_009.rotation_euler = (0.1243, 0.1961, -1.543)
ob_icosphere_009.lineart.crease_threshold = 0.0
ob_icosphere_010.location = (0.1007, 4.442, 0.5603)
ob_icosphere_010.rotation_euler = (0.01255, 0.009092, -0.9744)
ob_icosphere_010.scale = (0.8884, 0.8884, 0.8884)
ob_icosphere_010.lineart.crease_threshold = 0.0
ob_icosphere_011.location = (-2.629, 2.477, 0.4852)
ob_icosphere_011.rotation_euler = (0.08627, 0.009682, -0.1531)
ob_icosphere_011.scale = (0.8884, 0.8884, 0.8884)
ob_icosphere_011.lineart.crease_threshold = 0.0
_m = ob_icosphere_011.modifiers.new('Decimate', 'DECIMATE')
_m.ratio = 0.5824
ob_icosphere_012.location = (2.383, 2.677, 0.2584)
ob_icosphere_012.rotation_euler = (0.1313, 2.908e-17, 0.3551)
ob_icosphere_012.scale = (0.8884, 0.8884, 0.8884)
ob_icosphere_012.lineart.crease_threshold = 0.0
ob_icosphere_013.location = (4.071, -0.5945, 0.3467)
ob_icosphere_013.rotation_euler = (0.0, -0.0, -0.2242)
ob_icosphere_013.scale = (0.8884, 0.8884, 0.8884)
ob_icosphere_013.lineart.crease_threshold = 0.0
ob_sphere_001.location = (3.146, -1.526, 0.7722)
ob_sphere_001.lineart.crease_threshold = 0.0
ob_cube_004.location = (-4.095, 1.202, 1.019)
ob_cube_004.lineart.crease_threshold = 0.0
ob_cube_005.location = (2.477, 0.7161, 1.509)
ob_cube_005.rotation_euler = (0.07036, -0.1856, -0.03879)
ob_cube_005.scale = (1.612, 1.612, 1.612)
ob_cube_005.lineart.crease_threshold = 0.0
ob_cube_006.location = (1.191, -1.235, 1.074)
ob_cube_006.rotation_euler = (-0.09439, 0.01137, -0.03975)
ob_cube_006.lineart.crease_threshold = 0.0
ob_cube_007.location = (-0.3027, 1.248, 1.567)
ob_cube_007.rotation_euler = (-0.1265, -0.001045, 0.8391)
ob_cube_007.scale = (2.461, 1.657, 1.657)
ob_cube_007.lineart.crease_threshold = 0.0
ob_sun.location = (2.746, 0.0, 0.7165)
ob_sun.rotation_euler = (0.5419, 1.145e-16, -0.6491)
ob_sun.lineart.crease_threshold = 0.0

# ---- collection membership
col_collection_001.objects.link(ob_light_001)
col_collection_001.objects.link(ob_camera_001)
col_collection_001.objects.link(ob_icosphere_007)
col_collection_001.objects.link(ob_icosphere_008)
col_collection_001.objects.link(ob_icosphere_009)
col_collection_001.objects.link(ob_icosphere_010)
col_collection_001.objects.link(ob_icosphere_011)
col_collection_001.objects.link(ob_icosphere_012)
col_collection_001.objects.link(ob_icosphere_013)
col_collection_001.objects.link(ob_sphere_001)
col_collection_001.objects.link(ob_cube_004)
col_collection_001.objects.link(ob_cube_005)
col_collection_001.objects.link(ob_cube_006)
col_collection_001.objects.link(ob_cube_007)
col_collection_001.objects.link(ob_sun)

# ---- scene / render settings (as saved in the file)
scene.camera = ob_camera_001
scene.frame_start = 1; scene.frame_end = 250; scene.frame_set(1)
scene.render.engine = 'BLENDER_EEVEE_NEXT'
scene.cycles.use_denoising = False
scene.cycles.samples = 128
scene.cycles.sampling_pattern = 'TABULATED_SOBOL'
scene.cycles.use_adaptive_sampling = False
scene.cycles.use_light_tree = False
scene.view_settings.view_transform = 'Filmic'
bpy.context.view_layer.update()
